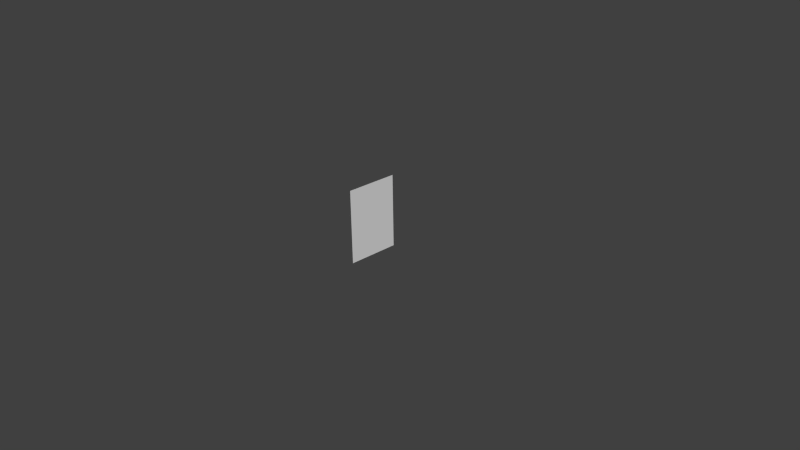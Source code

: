 # Source: cible.blend  (saved by Blender 2.70.0; exported with 4.5.12 LTS)
import bpy
from mathutils import Matrix  # noqa: F401  (used for matrix-valued properties, if any)

bpy.ops.wm.read_factory_settings(use_empty=True)
scene = bpy.context.scene
scene.name = 'Scene'

# ---- collections
col_collection_1 = bpy.data.collections.new('Collection 1'); scene.collection.children.link(col_collection_1)

# ---- world
world_world = bpy.data.worlds.new('World'); scene.world = world_world
world_world.color = (0.05088, 0.05088, 0.05088)
world_world.use_sun_shadow = False
world_world.sun_shadow_jitter_overblur = 0.0
world_world.cycles.sampling_method = 'MANUAL'
world_world.cycles.sample_map_resolution = 256

# ---- cameras
cam_camera = bpy.data.cameras.new('Camera')
cam_camera.clip_end = 100.0
cam_camera.lens = 35.0
cam_camera.sensor_width = 32.0
cam_camera.sensor_height = 18.0
cam_camera.ortho_scale = 7.314
cam_camera.dof.focus_distance = 0.0
cam_camera.dof.aperture_fstop = 128.0

# ---- meshes
me_plane = bpy.data.meshes.new('Plane')
me_plane.from_pydata([(0.0, -1.0, 1.192e-07), (3.848, -1.0, 1.192e-07), (0.0, 1.0, 1.192e-07), (3.848, 1.0, 1.192e-07)], [], [(0, 2, 3, 1)])
_uv = me_plane.uv_layers.new(name='UVMap')
_uv.uv.foreach_set('vector', [0.2313, 0.129, 0.7687, 0.129, 0.7687, 0.8968, 0.2313, 0.8968])
me_plane.use_remesh_preserve_volume = False
me_plane.use_remesh_preserve_attributes = False
me_plane.use_mirror_vertex_groups = False
me_plane.update()

# ---- objects
ob_plane = bpy.data.objects.new('Plane', me_plane)
ob_camera = bpy.data.objects.new('Camera', cam_camera)

# ---- transforms, parenting, visibility, modifiers, constraints
ob_plane.location = (0.0, 0.0, 0.0)
ob_plane.rotation_euler = (0.0, -1.571, 0.0)
ob_plane.scale = (0.2599, 0.35, 1.0)
ob_plane.lineart.crease_threshold = 0.0
ob_camera.location = (7.481, -6.508, 5.344)
ob_camera.rotation_euler = (1.109, 0.01082, 0.8149)
ob_camera.lock_rotations_4d = False
ob_camera.empty_display_type = 'ARROWS'
ob_camera.color = (0.0, 0.0, 0.0, 0.0)
ob_camera.display_type = 'WIRE'
ob_camera.lineart.crease_threshold = 0.0

# ---- collection membership
col_collection_1.objects.link(ob_plane)
col_collection_1.objects.link(ob_camera)

# ---- scene / render settings (as saved in the file)
scene.camera = ob_camera
scene.frame_start = 1; scene.frame_end = 250; scene.frame_set(1)
scene.render.engine = 'BLENDER_EEVEE_NEXT'
scene.render.resolution_percentage = 50
scene.render.dither_intensity = 0.0
scene.cycles.use_denoising = False
scene.cycles.samples = 10
scene.cycles.sampling_pattern = 'TABULATED_SOBOL'
scene.cycles.light_sampling_threshold = 0.0
scene.cycles.use_adaptive_sampling = False
scene.cycles.use_light_tree = False
scene.cycles.blur_glossy = 0.0
scene.cycles.volume_bounces = 1
scene.cycles.pixel_filter_type = 'GAUSSIAN'
scene.cycles.sample_clamp_indirect = 0.0
scene.view_settings.view_transform = 'Standard'
bpy.context.view_layer.update()

# ---- added for rendering (the .blend has no usable light): sun
light_auto_sun = bpy.data.lights.new('AutoSun', 'SUN')
light_auto_sun.energy = 3.0
light_auto_sun.angle = 0.0523599
ob_auto_sun = bpy.data.objects.new('AutoSun', light_auto_sun)
scene.collection.objects.link(ob_auto_sun)
ob_auto_sun.rotation_euler = (0.872665, 0.174533, 0.523599)
bpy.context.view_layer.update()

